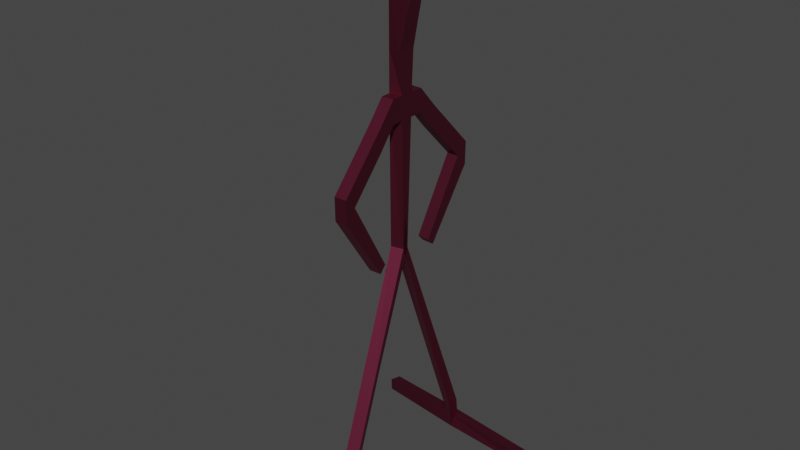 # Source: MetalFig.blend  (saved by Blender 3.1.7; exported with 4.5.12 LTS)
import bpy
from mathutils import Matrix  # noqa: F401  (used for matrix-valued properties, if any)

bpy.ops.wm.read_factory_settings(use_empty=True)
scene = bpy.context.scene
scene.name = 'Scene'

# ---- collections
col_collection = bpy.data.collections.new('Collection'); scene.collection.children.link(col_collection)

# ---- materials (node trees are filled in below, after node groups)
mat_material_001 = bpy.data.materials.new('Material.001')
mat_material_001.use_transparent_shadow = False

# ---- material node trees
mat_material_001.use_nodes = True; mat_material_001.node_tree.nodes.clear()
_N = mat_material_001.node_tree.nodes; _L = mat_material_001.node_tree.links
n0 = _N.new('ShaderNodeBsdfPrincipled'); n0.name = 'Principled BSDF'; n0.location = (10, 300)
n0.distribution = 'GGX'
n0.subsurface_method = 'RANDOM_WALK_SKIN'
n0.inputs[0].default_value = (0.2585, 0.03739, 0.08576, 1.0)
n0.inputs[1].default_value = 1.0
n0.inputs[3].default_value = 1.45
n0.inputs[27].default_value = (0.0, 0.0, 0.0, 1.0)
n0.inputs[28].default_value = 1.0
n1 = _N.new('ShaderNodeOutputMaterial'); n1.name = 'Material Output'; n1.location = (300, 300)
_L.new(n0.outputs[0], n1.inputs[0])
n1.is_active_output = True

# ---- world
world_world = bpy.data.worlds.new('World'); scene.world = world_world
world_world.use_nodes = True; world_world.node_tree.nodes.clear()
_N = world_world.node_tree.nodes; _L = world_world.node_tree.links
n0 = _N.new('ShaderNodeOutputWorld'); n0.name = 'World Output'; n0.location = (300, 300)
n1 = _N.new('ShaderNodeBackground'); n1.name = 'Background'; n1.location = (10, 300)
n1.inputs[0].default_value = (0.05088, 0.05088, 0.05088, 1.0)
_L.new(n1.outputs[0], n0.inputs[0])
n0.is_active_output = True
world_world.color = (0.05088, 0.05088, 0.05088)
world_world.use_sun_shadow = False
world_world.sun_shadow_jitter_overblur = 0.0

# ---- meshes
me_plane = bpy.data.meshes.new('Plane')
me_plane.from_pydata([(-0.326, -0.0241, 0.007859), (0.06896, -0.01771, 0.005775), (0.6949, -0.2214, 0.007033), (-0.4302, -0.0241, 0.007859), (0.6949, -0.2483, 0.01579), (-0.5757, -0.0241, 0.007859), (0.07943, -0.0831, 0.009801), (-0.6874, -0.03126, -0.2374), (0.09805, -0.1007, 0.01046), (-0.2652, -0.02312, 0.007538), (-0.326, -0.05091, 0.00887), (-0.2652, -0.04992, 0.008549), (-0.2734, -0.09627, 0.01058), (-0.2126, -0.09529, 0.01026), (-0.1413, -0.221, 0.01529), (-0.08053, -0.22, 0.01497), (-0.1725, -0.1916, 0.01418), (-0.1117, -0.1906, 0.01385), (0.06896, 0.0, -6.072e-10), (-0.5436, -0.02441, 0.0662), (0.3819, -0.1107, 0.003517), (0.3819, -0.133, 0.01078), (0.6307, -0.1987, 0.006312), (0.6307, -0.2246, 0.01476), (0.7014, -0.2462, -0.2176), (0.7014, -0.273, -0.2089), (0.7141, -0.2104, 0.2678), (0.7141, -0.2372, 0.2766), (-0.3259, -0.01686, 0.03993), (0.07072, -0.007606, 0.03676), (0.7327, -0.2148, 0.02733), (-0.4302, -0.02609, 0.03931), (0.7439, -0.2431, 0.03154), (0.07943, -0.08188, 0.04238), (-0.7188, -0.02849, -0.2289), (0.09805, -0.09947, 0.04304), (-0.2652, -0.01582, 0.0396), (-0.3258, -0.04962, 0.04144), (-0.2651, -0.04859, 0.04112), (-0.2732, -0.09488, 0.04315), (-0.2124, -0.0939, 0.04283), (-0.1412, -0.2196, 0.04786), (-0.08048, -0.2188, 0.04754), (-0.1723, -0.1902, 0.04675), (-0.1116, -0.1892, 0.04643), (0.07072, 0.007606, 0.03676), (0.3851, -0.1006, 0.03436), (0.3851, -0.1229, 0.04162), (0.6339, -0.1886, 0.03715), (0.6339, -0.2145, 0.0456), (0.734, -0.2459, -0.2167), (0.734, -0.2727, -0.208), (0.7466, -0.2112, 0.2655), (0.7466, -0.238, 0.2742), (-0.326, 0.0241, 0.007859), (0.06896, 0.01771, 0.005775), (0.6949, 0.2214, 0.007033), (-0.4292, 0.0209, 0.008131), (0.6949, 0.2483, 0.01579), (-0.5757, 0.0241, 0.007859), (0.07943, 0.0831, 0.009801), (-0.6874, 0.01878, -0.2374), (0.09805, 0.1007, 0.01046), (-0.2652, 0.02312, 0.007538), (-0.326, 0.05091, 0.00887), (-0.2652, 0.04992, 0.008549), (-0.2734, 0.09627, 0.01058), (-0.2126, 0.09529, 0.01026), (-0.1413, 0.221, 0.01529), (-0.08053, 0.22, 0.01497), (-0.1725, 0.1916, 0.01418), (-0.1117, 0.1906, 0.01385), (0.3819, 0.1107, 0.003517), (0.3819, 0.133, 0.01078), (0.6307, 0.1987, 0.006312), (0.6307, 0.2246, 0.01476), (0.7014, 0.2462, -0.2176), (0.7014, 0.273, -0.2089), (0.7141, 0.2104, 0.2678), (0.7141, 0.2372, 0.2766), (-0.3259, 0.01686, 0.03993), (0.7327, 0.2148, 0.02733), (-0.4289, 0.0208, 0.04123), (0.7439, 0.2431, 0.03154), (0.07943, 0.08188, 0.04238), (-0.7188, 0.01601, -0.2289), (0.09805, 0.09947, 0.04304), (-0.2652, 0.01582, 0.0396), (-0.3258, 0.04962, 0.04144), (-0.2651, 0.04859, 0.04112), (-0.2732, 0.09488, 0.04315), (-0.2124, 0.0939, 0.04283), (-0.1412, 0.2196, 0.04786), (-0.08048, 0.2188, 0.04754), (-0.1723, 0.1902, 0.04675), (-0.1116, 0.1892, 0.04643), (0.3851, 0.1006, 0.03436), (0.3851, 0.1229, 0.04162), (0.6339, 0.1886, 0.03715), (0.6339, 0.2145, 0.0456), (0.734, 0.2459, -0.2167), (0.734, 0.2727, -0.208), (0.7466, 0.2112, 0.2655), (0.7466, 0.238, 0.2742), (-0.6124, -0.0241, 0.007859), (-0.6124, 0.0241, 0.007859), (-0.5435, 0.02184, 0.0624), (-0.5851, -0.02064, 0.06548), (-0.5855, 0.02432, 0.06475)], [(0, 54)], [(0, 9, 11, 10), (10, 11, 13, 12), (16, 17, 15, 14), (12, 13, 17, 16), (23, 22, 2, 4), (15, 17, 6, 8), (1, 18, 20, 21), (21, 20, 22, 23), (4, 2, 24, 25), (2, 4, 27, 26), (36, 29, 45), (28, 37, 38, 36), (37, 39, 40, 38), (43, 41, 42, 44), (39, 43, 44, 40), (49, 32, 30, 48), (42, 35, 33, 44), (29, 47, 46, 45), (47, 49, 48, 46), (32, 51, 50, 30), (30, 52, 53, 32), (3, 0, 28, 31), (2, 22, 48, 30), (1, 21, 47, 29), (6, 17, 44, 33), (9, 1, 29, 36), (0, 10, 37, 28), (11, 9, 36, 38), (10, 12, 39, 37), (13, 11, 38, 40), (14, 15, 42, 41), (12, 16, 43, 39), (16, 14, 41, 43), (17, 13, 40, 44), (15, 8, 35, 42), (8, 6, 33, 35), (9, 0, 3, 57, 54, 63, 55, 18, 1), (20, 18, 45, 46), (21, 23, 49, 47), (22, 20, 46, 48), (23, 4, 32, 49), (25, 24, 50, 51), (4, 25, 51, 32), (24, 2, 30, 50), (26, 27, 53, 52), (2, 26, 52, 30), (27, 4, 32, 53), (28, 36, 45, 18, 29, 87, 80), (54, 64, 65, 63), (64, 66, 67, 65), (70, 68, 69, 71), (66, 70, 71, 67), (75, 58, 56, 74), (69, 62, 60, 71), (55, 73, 72, 18), (73, 75, 74, 72), (58, 77, 76, 56), (56, 78, 79, 58), (87, 29, 45), (80, 87, 89, 88), (88, 89, 91, 90), (94, 95, 93, 92), (90, 91, 95, 94), (99, 98, 81, 83), (93, 95, 84, 86), (45, 29, 96, 97), (97, 96, 98, 99), (83, 81, 100, 101), (81, 83, 103, 102), (57, 82, 80, 54), (56, 81, 98, 74), (55, 45, 97, 73), (60, 84, 95, 71), (63, 87, 45, 55), (54, 80, 88, 64), (65, 89, 87, 63), (64, 88, 90, 66), (67, 91, 89, 65), (68, 92, 93, 69), (66, 90, 94, 70), (70, 94, 92, 68), (71, 95, 91, 67), (69, 93, 86, 62), (62, 86, 84, 60), (72, 96, 29, 18), (73, 97, 99, 75), (74, 98, 96, 72), (75, 99, 83, 58), (77, 101, 100, 76), (58, 83, 101, 77), (76, 100, 81, 56), (78, 102, 103, 79), (56, 81, 102, 78), (79, 103, 83, 58), (34, 7, 61, 85), (57, 82, 31, 19, 5, 59), (31, 3, 5, 19), (59, 5, 19, 106), (85, 105, 104, 34), (104, 5, 7, 34), (59, 105, 85, 61), (5, 59, 61, 7), (3, 57, 59, 5), (106, 19, 107, 108), (5, 104, 107, 19), (105, 59, 106, 108), (104, 105, 108, 107), (31, 28, 80, 82), (31, 19, 106, 82), (57, 82, 106, 59)])
_uv = me_plane.uv_layers.new(name='UVMap')
_uv.uv.foreach_set('vector', [0.0, 1.0, 0.1539, 1.0, 0.1539, 1.0, 0.0, 1.0, 0.0, 1.0, 0.1539, 1.0, 0.1539, 1.0, 0.0, 1.0, 0.0, 1.0, 0.1539, 1.0, 0.1539, 1.0, 0.0, 1.0, 0.0, 1.0, 0.1539, 1.0, 0.1539, 1.0, 0.0, 1.0, 1.0, 1.0, 1.0, 0.5, 1.0, 0.5, 1.0, 1.0, 0.1539, 1.0, 0.1539, 1.0, 0.1539, 1.0, 0.1539, 1.0, 1.0, 1.0, 1.0, 0.5, 1.0, 0.5, 1.0, 1.0, 1.0, 1.0, 1.0, 0.5, 1.0, 0.5, 1.0, 1.0, 1.0, 1.0, 1.0, 0.5, 1.0, 0.5, 1.0, 1.0, 1.0, 0.5, 1.0, 1.0, 1.0, 1.0, 1.0, 0.5, 0.1539, 1.0, 1.0, 1.0, 1.0, 0.5, 0.0, 1.0, 0.0, 1.0, 0.1539, 1.0, 0.1539, 1.0, 0.0, 1.0, 0.0, 1.0, 0.1539, 1.0, 0.1539, 1.0, 0.0, 1.0, 0.0, 1.0, 0.1539, 1.0, 0.1539, 1.0, 0.0, 1.0, 0.0, 1.0, 0.1539, 1.0, 0.1539, 1.0, 1.0, 1.0, 1.0, 1.0, 1.0, 0.5, 1.0, 0.5, 0.1539, 1.0, 0.1539, 1.0, 0.1539, 1.0, 0.1539, 1.0, 1.0, 1.0, 1.0, 1.0, 1.0, 0.5, 1.0, 0.5, 1.0, 1.0, 1.0, 1.0, 1.0, 0.5, 1.0, 0.5, 1.0, 1.0, 1.0, 1.0, 1.0, 0.5, 1.0, 0.5, 1.0, 0.5, 1.0, 0.5, 1.0, 1.0, 1.0, 1.0, 0.0, 1.0, 0.0, 1.0, 0.0, 1.0, 0.0, 1.0, 1.0, 0.5, 1.0, 0.5, 1.0, 0.5, 1.0, 0.5, 1.0, 1.0, 1.0, 1.0, 1.0, 1.0, 1.0, 1.0, 0.1539, 1.0, 0.1539, 1.0, 0.1539, 1.0, 0.1539, 1.0, 0.1539, 1.0, 1.0, 1.0, 1.0, 1.0, 0.1539, 1.0, 0.0, 1.0, 0.0, 1.0, 0.0, 1.0, 0.0, 1.0, 0.1539, 1.0, 0.1539, 1.0, 0.1539, 1.0, 0.1539, 1.0, 0.0, 1.0, 0.0, 1.0, 0.0, 1.0, 0.0, 1.0, 0.1539, 1.0, 0.1539, 1.0, 0.1539, 1.0, 0.1539, 1.0, 0.0, 1.0, 0.1539, 1.0, 0.1539, 1.0, 0.0, 1.0, 0.0, 1.0, 0.0, 1.0, 0.0, 1.0, 0.0, 1.0, 0.0, 1.0, 0.0, 1.0, 0.0, 1.0, 0.0, 1.0, 0.1539, 1.0, 0.1539, 1.0, 0.1539, 1.0, 0.1539, 1.0, 0.1539, 1.0, 0.1539, 1.0, 0.1539, 1.0, 0.1539, 1.0, 0.1539, 1.0, 0.1539, 1.0, 0.1539, 1.0, 0.1539, 1.0, 0.1539, 1.0, 0.0, 1.0, 0.0, 1.0, 0.0, 1.0, 0.0, 1.0, 0.1539, 1.0, 1.0, 1.0, 1.0, 0.5, 1.0, 1.0, 1.0, 0.5, 1.0, 0.5, 1.0, 0.5, 1.0, 0.5, 1.0, 1.0, 1.0, 1.0, 1.0, 1.0, 1.0, 1.0, 1.0, 0.5, 1.0, 0.5, 1.0, 0.5, 1.0, 0.5, 1.0, 1.0, 1.0, 1.0, 1.0, 1.0, 1.0, 1.0, 1.0, 1.0, 1.0, 0.5, 1.0, 0.5, 1.0, 1.0, 1.0, 1.0, 1.0, 1.0, 1.0, 1.0, 1.0, 1.0, 1.0, 0.5, 1.0, 0.5, 1.0, 0.5, 1.0, 0.5, 1.0, 0.5, 1.0, 1.0, 1.0, 1.0, 1.0, 0.5, 1.0, 0.5, 1.0, 0.5, 1.0, 0.5, 1.0, 0.5, 1.0, 1.0, 1.0, 1.0, 1.0, 1.0, 1.0, 1.0, 0.0, 1.0, 0.1539, 1.0, 1.0, 0.5, 1.0, 0.5, 1.0, 0.5, 0.1539, 1.0, 0.0, 1.0, 0.0, 1.0, 0.0, 1.0, 0.1539, 1.0, 0.1539, 1.0, 0.0, 1.0, 0.0, 1.0, 0.1539, 1.0, 0.1539, 1.0, 0.0, 1.0, 0.0, 1.0, 0.1539, 1.0, 0.1539, 1.0, 0.0, 1.0, 0.0, 1.0, 0.1539, 1.0, 0.1539, 1.0, 1.0, 1.0, 1.0, 1.0, 1.0, 0.5, 1.0, 0.5, 0.1539, 1.0, 0.1539, 1.0, 0.1539, 1.0, 0.1539, 1.0, 1.0, 1.0, 1.0, 1.0, 1.0, 0.5, 1.0, 0.5, 1.0, 1.0, 1.0, 1.0, 1.0, 0.5, 1.0, 0.5, 1.0, 1.0, 1.0, 1.0, 1.0, 0.5, 1.0, 0.5, 1.0, 0.5, 1.0, 0.5, 1.0, 1.0, 1.0, 1.0, 0.1539, 1.0, 1.0, 0.5, 1.0, 1.0, 0.0, 1.0, 0.1539, 1.0, 0.1539, 1.0, 0.0, 1.0, 0.0, 1.0, 0.1539, 1.0, 0.1539, 1.0, 0.0, 1.0, 0.0, 1.0, 0.1539, 1.0, 0.1539, 1.0, 0.0, 1.0, 0.0, 1.0, 0.1539, 1.0, 0.1539, 1.0, 0.0, 1.0, 1.0, 1.0, 1.0, 0.5, 1.0, 0.5, 1.0, 1.0, 0.1539, 1.0, 0.1539, 1.0, 0.1539, 1.0, 0.1539, 1.0, 1.0, 1.0, 1.0, 0.5, 1.0, 0.5, 1.0, 1.0, 1.0, 1.0, 1.0, 0.5, 1.0, 0.5, 1.0, 1.0, 1.0, 1.0, 1.0, 0.5, 1.0, 0.5, 1.0, 1.0, 1.0, 0.5, 1.0, 1.0, 1.0, 1.0, 1.0, 0.5, 0.0, 1.0, 0.0, 1.0, 0.0, 1.0, 0.0, 1.0, 1.0, 0.5, 1.0, 0.5, 1.0, 0.5, 1.0, 0.5, 1.0, 1.0, 1.0, 1.0, 1.0, 1.0, 1.0, 1.0, 0.1539, 1.0, 0.1539, 1.0, 0.1539, 1.0, 0.1539, 1.0, 0.1539, 1.0, 0.1539, 1.0, 1.0, 1.0, 1.0, 1.0, 0.0, 1.0, 0.0, 1.0, 0.0, 1.0, 0.0, 1.0, 0.1539, 1.0, 0.1539, 1.0, 0.1539, 1.0, 0.1539, 1.0, 0.0, 1.0, 0.0, 1.0, 0.0, 1.0, 0.0, 1.0, 0.1539, 1.0, 0.1539, 1.0, 0.1539, 1.0, 0.1539, 1.0, 0.0, 1.0, 0.0, 1.0, 0.1539, 1.0, 0.1539, 1.0, 0.0, 1.0, 0.0, 1.0, 0.0, 1.0, 0.0, 1.0, 0.0, 1.0, 0.0, 1.0, 0.0, 1.0, 0.0, 1.0, 0.1539, 1.0, 0.1539, 1.0, 0.1539, 1.0, 0.1539, 1.0, 0.1539, 1.0, 0.1539, 1.0, 0.1539, 1.0, 0.1539, 1.0, 0.1539, 1.0, 0.1539, 1.0, 0.1539, 1.0, 0.1539, 1.0, 1.0, 0.5, 1.0, 0.5, 1.0, 0.5, 1.0, 0.5, 1.0, 1.0, 1.0, 1.0, 1.0, 1.0, 1.0, 1.0, 1.0, 0.5, 1.0, 0.5, 1.0, 0.5, 1.0, 0.5, 1.0, 1.0, 1.0, 1.0, 1.0, 1.0, 1.0, 1.0, 1.0, 1.0, 1.0, 1.0, 1.0, 0.5, 1.0, 0.5, 1.0, 1.0, 1.0, 1.0, 1.0, 1.0, 1.0, 1.0, 1.0, 0.5, 1.0, 0.5, 1.0, 0.5, 1.0, 0.5, 1.0, 0.5, 1.0, 0.5, 1.0, 1.0, 1.0, 1.0, 1.0, 0.5, 1.0, 0.5, 1.0, 0.5, 1.0, 0.5, 1.0, 1.0, 1.0, 1.0, 1.0, 1.0, 1.0, 1.0, 0.0, 0.0, 0.0, 0.0, 0.0, 0.0, 0.0, 0.0, 0.0, 0.0, 0.0, 0.0, 0.0, 0.0, 0.0, 0.0, 0.0, 0.0, 0.0, 0.0, 0.0, 0.0, 0.0, 0.0, 0.0, 0.0, 0.0, 0.0, 0.0, 0.0, 0.0, 0.0, 0.0, 0.0, 0.0, 0.0, 0.0, 0.0, 0.0, 0.0, 0.0, 0.0, 0.0, 0.0, 0.0, 0.0, 0.0, 0.0, 0.0, 0.0, 0.0, 0.0, 0.0, 0.0, 0.0, 0.0, 0.0, 0.0, 0.0, 0.0, 0.0, 0.0, 0.0, 0.0, 0.0, 0.0, 0.0, 0.0, 0.0, 0.0, 0.0, 0.0, 0.0, 0.0, 0.0, 0.0, 0.0, 0.0, 0.0, 0.0, 0.0, 0.0, 0.0, 0.0, 0.0, 0.0, 0.0, 0.0, 0.0, 0.0, 0.0, 0.0, 0.0, 0.0, 0.0, 0.0, 0.0, 0.0, 0.0, 0.0, 0.0, 0.0, 0.0, 0.0, 0.0, 0.0, 0.0, 0.0, 0.0, 0.0, 0.0, 1.0, 0.0, 1.0, 0.0, 0.0, 0.0, 0.0, 0.0, 0.0, 0.0, 0.0, 0.0, 0.0, 0.0, 0.0, 0.0, 0.0, 0.0, 0.0, 0.0, 0.0])
me_plane.materials.append(mat_material_001)
me_plane.use_remesh_fix_poles = True
me_plane.use_remesh_preserve_attributes = False
me_plane.update()

# ---- objects
ob_metalfig = bpy.data.objects.new('Metalfig', me_plane)

# ---- transforms, parenting, visibility, modifiers, constraints
ob_metalfig.location = (0.0, 0.0, 0.0)
ob_metalfig.rotation_euler = (1.57, 1.571, 1.571)

# ---- collection membership
col_collection.objects.link(ob_metalfig)

# ---- scene / render settings (as saved in the file)
scene.frame_start = 1; scene.frame_end = 250; scene.frame_set(1)
scene.render.engine = 'BLENDER_EEVEE_NEXT'
scene.cycles.sampling_pattern = 'TABULATED_SOBOL'
scene.cycles.use_light_tree = False
scene.view_settings.view_transform = 'Filmic'
bpy.context.view_layer.update()

# ---- added for rendering (the .blend has no active camera and no usable light): camera, sun
cam_auto = bpy.data.cameras.new('AutoCamera')
cam_auto.lens = 50.0
cam_auto.sensor_width = 36.0
cam_auto.clip_end = 1000.0
ob_auto_camera = bpy.data.objects.new('AutoCamera', cam_auto)
scene.collection.objects.link(ob_auto_camera)
ob_auto_camera.location = (1.54282, -1.82787, 1.20467)
ob_auto_camera.rotation_euler = (1.09748, -7.21219e-08, 0.694738)
scene.camera = ob_auto_camera
light_auto_sun = bpy.data.lights.new('AutoSun', 'SUN')
light_auto_sun.energy = 3.0
light_auto_sun.angle = 0.0523599
ob_auto_sun = bpy.data.objects.new('AutoSun', light_auto_sun)
scene.collection.objects.link(ob_auto_sun)
ob_auto_sun.rotation_euler = (0.872665, 0.174533, 0.523599)
bpy.context.view_layer.update()
